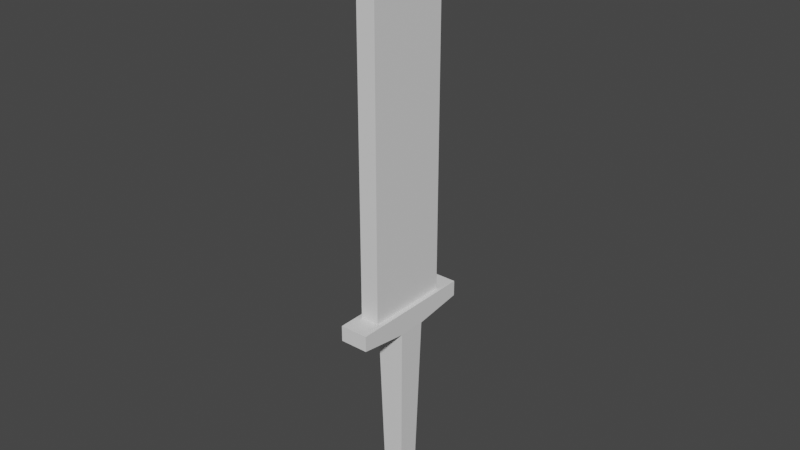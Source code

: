 # Source: trainingsword.blend  (saved by Blender 3.3.6; exported with 4.5.12 LTS)
import bpy
from mathutils import Matrix  # noqa: F401  (used for matrix-valued properties, if any)

bpy.ops.wm.read_factory_settings(use_empty=True)
scene = bpy.context.scene
scene.name = 'Scene'

# ---- collections
col_collection = bpy.data.collections.new('Collection'); scene.collection.children.link(col_collection)

# ---- materials (node trees are filled in below, after node groups)
mat_material = bpy.data.materials.new('Material')
mat_material.alpha_threshold = 0.0
mat_material.use_transparent_shadow = False
mat_material.roughness = 0.5
mat_material.line_color = (0.0, 0.0, 0.0, 1.0)

# ---- material node trees
mat_material.use_nodes = True; mat_material.node_tree.nodes.clear()
_N = mat_material.node_tree.nodes; _L = mat_material.node_tree.links
n0 = _N.new('ShaderNodeOutputMaterial'); n0.name = 'Material Output'; n0.location = (300, 300)
n1 = _N.new('ShaderNodeBsdfPrincipled'); n1.name = 'Principled BSDF'; n1.location = (10, 300)
n1.distribution = 'GGX'
n1.subsurface_method = 'RANDOM_WALK_SKIN'
n1.inputs[3].default_value = 1.45
n1.inputs[27].default_value = (0.0, 0.0, 0.0, 1.0)
n1.inputs[28].default_value = 1.0
_L.new(n1.outputs[0], n0.inputs[0])
n0.is_active_output = True

# ---- world
world_world = bpy.data.worlds.new('World'); scene.world = world_world
world_world.use_nodes = True; world_world.node_tree.nodes.clear()
_N = world_world.node_tree.nodes; _L = world_world.node_tree.links
n0 = _N.new('ShaderNodeOutputWorld'); n0.name = 'World Output'; n0.location = (300, 300)
n1 = _N.new('ShaderNodeBackground'); n1.name = 'Background'; n1.location = (10, 300)
n1.inputs[0].default_value = (0.05088, 0.05088, 0.05088, 1.0)
_L.new(n1.outputs[0], n0.inputs[0])
n0.is_active_output = True
world_world.color = (0.05088, 0.05088, 0.05088)
world_world.use_sun_shadow = False
world_world.sun_shadow_jitter_overblur = 0.0

# ---- meshes
me_cube = bpy.data.meshes.new('Cube')
me_cube.from_pydata([(0.2748, 0.2748, -0.08924), (0.5709, 0.5709, -1.0), (0.2748, -0.2748, -0.08924), (0.5709, -0.5709, -1.0), (-0.2748, 0.2748, -0.08924), (-0.5709, 0.5709, -1.0), (-0.2748, -0.2748, -0.08924), (-0.5709, -0.5709, -1.0), (0.3695, -0.3695, 4.073), (-0.3695, -0.3695, 4.073), (0.3695, 0.3695, 4.073), (-0.3695, 0.3695, 4.073), (0.3695, -1.674, 4.255), (-0.3695, -1.674, 4.255), (0.3695, 1.674, 4.255), (-0.3695, 1.674, 4.255), (0.3695, -1.674, 4.663), (-0.3695, -1.674, 4.663), (0.3695, 1.674, 4.663), (-0.3695, 1.674, 4.663), (0.2447, -1.109, 4.663), (-0.2447, -1.109, 4.663), (0.2447, 1.109, 4.663), (-0.2447, 1.109, 4.663), (0.2447, -1.109, 7.526), (-0.2447, -1.109, 7.526), (0.2447, 1.109, 7.526), (-0.2447, 1.109, 7.526), (0.2447, -1.109, 9.347), (-0.2447, -1.109, 9.347), (0.2447, 1.109, 9.347), (-0.2447, 1.109, 9.347), (0.2447, -1.109, 14.01), (-0.2447, -1.109, 14.01), (0.2447, 1.109, 14.01), (-0.2447, 1.109, 14.01), (0.1167, -0.5291, 14.55), (-0.1167, -0.5291, 14.55), (0.1167, 0.5291, 14.55), (-0.1167, 0.5291, 14.55)], [], [(0, 4, 11, 10), (3, 2, 6, 7), (7, 6, 4, 5), (5, 1, 3, 7), (1, 0, 2, 3), (5, 4, 0, 1), (10, 11, 15, 14), (6, 2, 8, 9), (4, 6, 9, 11), (2, 0, 10, 8), (15, 13, 17, 19), (8, 10, 14, 12), (11, 9, 13, 15), (9, 8, 12, 13), (17, 16, 20, 21), (13, 12, 16, 17), (14, 15, 19, 18), (12, 14, 18, 16), (21, 20, 24, 25), (18, 19, 23, 22), (16, 18, 22, 20), (19, 17, 21, 23), (26, 27, 31, 30), (22, 23, 27, 26), (20, 22, 26, 24), (23, 21, 25, 27), (30, 31, 35, 34), (24, 26, 30, 28), (27, 25, 29, 31), (25, 24, 28, 29), (35, 33, 37, 39), (28, 30, 34, 32), (31, 29, 33, 35), (29, 28, 32, 33), (38, 39, 37, 36), (33, 32, 36, 37), (34, 35, 39, 38), (32, 34, 38, 36)])
_uv = me_cube.uv_layers.new(name='UVMap')
_uv.uv.foreach_set('vector', [0.1259, 0.9336, 0.1025, 0.9336, 0.09848, 0.7566, 0.13, 0.7566, 0.1385, 0.9729, 0.1512, 0.9336, 0.1746, 0.9336, 0.1872, 0.9729, 0.1855, 0.5154, 0.1729, 0.5549, 0.1495, 0.5549, 0.1369, 0.5154, 0.2187, 0.7566, 0.2673, 0.7566, 0.2673, 0.8053, 0.2187, 0.8053, 0.3282, 0.5154, 0.3156, 0.5549, 0.2922, 0.5549, 0.2796, 0.5154, 0.0899, 0.9729, 0.1025, 0.9336, 0.1259, 0.9336, 0.1385, 0.9729, 0.271, 0.8609, 0.2395, 0.8609, 0.2395, 0.8053, 0.271, 0.8053, 0.1746, 0.9336, 0.1512, 0.9336, 0.1471, 0.7566, 0.1786, 0.7566, 0.1495, 0.5549, 0.1729, 0.5549, 0.177, 0.7316, 0.1455, 0.7316, 0.2922, 0.5549, 0.3156, 0.5549, 0.3196, 0.7316, 0.2881, 0.7316, 0.0899, 0.7393, 0.2326, 0.7393, 0.2326, 0.7566, 0.0899, 0.7566, 0.2881, 0.7316, 0.3196, 0.7316, 0.3752, 0.7393, 0.2326, 0.7393, 0.1455, 0.7316, 0.177, 0.7316, 0.2326, 0.7393, 0.0899, 0.7393, 0.2395, 0.8609, 0.271, 0.8609, 0.271, 0.9165, 0.2395, 0.9165, 0.6158, 0.7441, 0.5548, 0.7441, 0.5651, 0.6974, 0.6055, 0.6974, 0.2847, 0.7566, 0.2847, 0.7881, 0.2673, 0.7881, 0.2673, 0.7566, 0.2883, 0.8053, 0.2883, 0.8368, 0.271, 0.8368, 0.271, 0.8053, 0.2326, 0.7393, 0.3752, 0.7393, 0.3752, 0.7566, 0.2326, 0.7566, 0.9237, 0.05949, 0.9423, 0.05949, 0.9423, 0.1683, 0.9237, 0.1683, 0.5548, 0.4676, 0.6158, 0.4676, 0.6055, 0.5143, 0.5651, 0.5143, 0.5548, 0.7441, 0.5548, 0.4676, 0.5651, 0.5143, 0.5651, 0.6974, 0.6158, 0.4676, 0.6158, 0.7441, 0.6055, 0.6974, 0.6055, 0.5143, 0.9423, 0.1683, 0.9609, 0.1683, 0.9609, 0.2376, 0.9423, 0.2376, 0.9423, 0.05949, 0.9609, 0.05949, 0.9609, 0.1683, 0.9423, 0.1683, 0.5844, 0.05949, 0.6688, 0.05949, 0.6688, 0.1682, 0.5844, 0.1682, 0.5, 0.05949, 0.5844, 0.05949, 0.5844, 0.1682, 0.5, 0.1682, 0.9423, 0.2376, 0.9609, 0.2376, 0.9609, 0.4147, 0.9423, 0.4147, 0.5844, 0.1682, 0.6688, 0.1682, 0.6688, 0.2374, 0.5844, 0.2374, 0.5, 0.1682, 0.5844, 0.1682, 0.5844, 0.2374, 0.5, 0.2374, 0.9237, 0.1683, 0.9423, 0.1683, 0.9423, 0.2376, 0.9237, 0.2376, 0.5, 0.4143, 0.5844, 0.4143, 0.5623, 0.4351, 0.5221, 0.4351, 0.5844, 0.2374, 0.6688, 0.2374, 0.6688, 0.4143, 0.5844, 0.4143, 0.5, 0.2374, 0.5844, 0.2374, 0.5844, 0.4143, 0.5, 0.4143, 0.9237, 0.2376, 0.9423, 0.2376, 0.9423, 0.4147, 0.9237, 0.4147, 0.7887, 0.3405, 0.7976, 0.3405, 0.7976, 0.3808, 0.7887, 0.3808, 0.8025, 0.4029, 0.7838, 0.4029, 0.7887, 0.3808, 0.7976, 0.3808, 0.7838, 0.3185, 0.8025, 0.3185, 0.7976, 0.3405, 0.7887, 0.3405, 0.5844, 0.4143, 0.6688, 0.4143, 0.6467, 0.4351, 0.6065, 0.4351])
me_cube.materials.append(mat_material)
me_cube.use_mirror_vertex_groups = False
me_cube.update()

# ---- objects
ob_cube = bpy.data.objects.new('Cube', me_cube)

# ---- transforms, parenting, visibility, modifiers, constraints
ob_cube.location = (0.0, 0.0, 0.0)
ob_cube.scale = (0.7541, 0.7541, 0.7541)
ob_cube.lock_rotations_4d = False
ob_cube.empty_display_type = 'ARROWS'
ob_cube.lineart.crease_threshold = 0.0

# ---- collection membership
col_collection.objects.link(ob_cube)

# ---- scene / render settings (as saved in the file)
scene.frame_start = 1; scene.frame_end = 250; scene.frame_set(1)
scene.render.engine = 'BLENDER_EEVEE_NEXT'
scene.cycles.sampling_pattern = 'TABULATED_SOBOL'
scene.cycles.use_light_tree = False
scene.view_settings.view_transform = 'Filmic'
bpy.context.view_layer.update()

# ---- added for rendering (the .blend has no active camera and no usable light): camera, sun
cam_auto = bpy.data.cameras.new('AutoCamera')
cam_auto.lens = 50.0
cam_auto.sensor_width = 36.0
cam_auto.clip_end = 1000.0
ob_auto_camera = bpy.data.objects.new('AutoCamera', cam_auto)
scene.collection.objects.link(ob_auto_camera)
ob_auto_camera.location = (11.1244, -13.3493, 14.0072)
ob_auto_camera.rotation_euler = (1.09748, -7.21219e-08, 0.694738)
scene.camera = ob_auto_camera
light_auto_sun = bpy.data.lights.new('AutoSun', 'SUN')
light_auto_sun.energy = 3.0
light_auto_sun.angle = 0.0523599
ob_auto_sun = bpy.data.objects.new('AutoSun', light_auto_sun)
scene.collection.objects.link(ob_auto_sun)
ob_auto_sun.rotation_euler = (0.872665, 0.174533, 0.523599)
bpy.context.view_layer.update()

